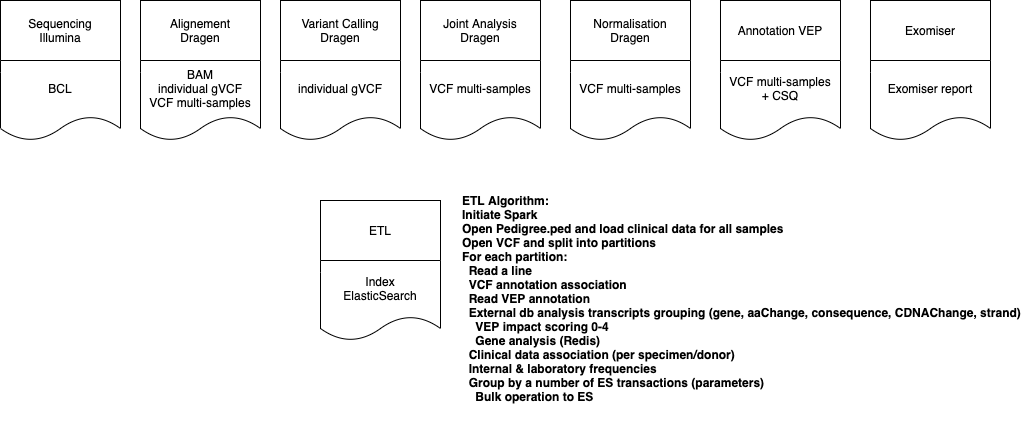

The diagram above was exported from draw.io. Its source (the exported page's mxGraphModel, read from the mxfile embedded in the PNG):
<mxGraphModel dx="1149" dy="676" grid="1" gridSize="10" guides="1" tooltips="1" connect="1" arrows="1" fold="1" page="1" pageScale="1" pageWidth="1100" pageHeight="850" math="0" shadow="0">
  <root>
    <mxCell id="f0C3wrtePyeasVkCzjpw-0" />
    <mxCell id="f0C3wrtePyeasVkCzjpw-1" parent="f0C3wrtePyeasVkCzjpw-0" />
    <mxCell id="WWBNHQntKkNxejC5ydnk-0" value="ETL Algorithm:&#10;Initiate Spark&#10;Open Pedigree.ped and load clinical data for all samples&#10;Open VCF and split into partitions&#10;For each partition: &#10;  Read a line &#10;  VCF annotation association&#10;  Read VEP annotation&#10;  External db analysis transcripts grouping (gene, aaChange, consequence, CDNAChange, strand)&#10;    VEP impact scoring 0-4&#10;    Gene analysis (Redis)&#10;  Clinical data association (per specimen/donor)&#10;  Internal &amp; laboratory frequencies&#10;  Group by a number of ES transactions (parameters)&#10;    Bulk operation to ES&#10;  " style="text;strokeColor=none;fillColor=none;align=left;verticalAlign=middle;whiteSpace=wrap;rounded=0;fontColor=#000000;fontFamily=Helvetica;fontStyle=1;labelPosition=center;verticalLabelPosition=middle;" parent="f0C3wrtePyeasVkCzjpw-1" vertex="1">
      <mxGeometry x="500" y="210" width="570" height="250" as="geometry" />
    </mxCell>
    <mxCell id="e9PKXsn1yUTA-BSnz_Sg-0" value="" style="group" parent="f0C3wrtePyeasVkCzjpw-1" vertex="1" connectable="0">
      <mxGeometry x="40" y="30" width="120" height="140" as="geometry" />
    </mxCell>
    <mxCell id="e9PKXsn1yUTA-BSnz_Sg-1" value="Sequencing&lt;br&gt;Illumina" style="rounded=0;whiteSpace=wrap;html=1;" parent="e9PKXsn1yUTA-BSnz_Sg-0" vertex="1">
      <mxGeometry width="120" height="60" as="geometry" />
    </mxCell>
    <mxCell id="e9PKXsn1yUTA-BSnz_Sg-2" value="BCL" style="shape=document;whiteSpace=wrap;html=1;boundedLbl=1;" parent="e9PKXsn1yUTA-BSnz_Sg-0" vertex="1">
      <mxGeometry y="60" width="120" height="80" as="geometry" />
    </mxCell>
    <mxCell id="O3Mg2MNlu6Rc0ubAxZ07-0" value="" style="group" parent="f0C3wrtePyeasVkCzjpw-1" vertex="1" connectable="0">
      <mxGeometry x="180" y="30" width="120" height="140" as="geometry" />
    </mxCell>
    <mxCell id="O3Mg2MNlu6Rc0ubAxZ07-1" value="Alignement&lt;br&gt;Dragen" style="rounded=0;whiteSpace=wrap;html=1;" parent="O3Mg2MNlu6Rc0ubAxZ07-0" vertex="1">
      <mxGeometry width="120" height="60" as="geometry" />
    </mxCell>
    <mxCell id="O3Mg2MNlu6Rc0ubAxZ07-2" value="BAM&lt;br&gt;individual gVCF&lt;br&gt;VCF multi-samples" style="shape=document;whiteSpace=wrap;html=1;boundedLbl=1;" parent="O3Mg2MNlu6Rc0ubAxZ07-0" vertex="1">
      <mxGeometry y="60" width="120" height="80" as="geometry" />
    </mxCell>
    <mxCell id="L8YUZAopSOvBuseJoFjp-2" value="" style="group" parent="f0C3wrtePyeasVkCzjpw-1" vertex="1" connectable="0">
      <mxGeometry x="320" y="30" width="120" height="140" as="geometry" />
    </mxCell>
    <mxCell id="L8YUZAopSOvBuseJoFjp-3" value="Variant Calling&lt;br&gt;Dragen" style="rounded=0;whiteSpace=wrap;html=1;" parent="L8YUZAopSOvBuseJoFjp-2" vertex="1">
      <mxGeometry width="120" height="60" as="geometry" />
    </mxCell>
    <mxCell id="L8YUZAopSOvBuseJoFjp-4" value="individual gVCF" style="shape=document;whiteSpace=wrap;html=1;boundedLbl=1;" parent="L8YUZAopSOvBuseJoFjp-2" vertex="1">
      <mxGeometry y="60" width="120" height="80" as="geometry" />
    </mxCell>
    <mxCell id="km8WSIQyK6xeOsEcJRDV-0" value="" style="group" parent="f0C3wrtePyeasVkCzjpw-1" vertex="1" connectable="0">
      <mxGeometry x="610" y="30" width="120" height="140" as="geometry" />
    </mxCell>
    <mxCell id="km8WSIQyK6xeOsEcJRDV-3" value="" style="group" parent="km8WSIQyK6xeOsEcJRDV-0" vertex="1" connectable="0">
      <mxGeometry width="120" height="140" as="geometry" />
    </mxCell>
    <mxCell id="km8WSIQyK6xeOsEcJRDV-1" value="Normalisation&lt;br&gt;Dragen" style="rounded=0;whiteSpace=wrap;html=1;" parent="km8WSIQyK6xeOsEcJRDV-3" vertex="1">
      <mxGeometry width="120" height="60" as="geometry" />
    </mxCell>
    <mxCell id="km8WSIQyK6xeOsEcJRDV-2" value="VCF multi-samples" style="shape=document;whiteSpace=wrap;html=1;boundedLbl=1;" parent="km8WSIQyK6xeOsEcJRDV-3" vertex="1">
      <mxGeometry y="60" width="120" height="80" as="geometry" />
    </mxCell>
    <mxCell id="Nx1I1sxrkRIoWRvL8MOW-0" value="" style="group" parent="f0C3wrtePyeasVkCzjpw-1" vertex="1" connectable="0">
      <mxGeometry x="460" y="30" width="120" height="140" as="geometry" />
    </mxCell>
    <mxCell id="Nx1I1sxrkRIoWRvL8MOW-1" value="Joint Analysis&lt;br&gt;Dragen" style="rounded=0;whiteSpace=wrap;html=1;" parent="Nx1I1sxrkRIoWRvL8MOW-0" vertex="1">
      <mxGeometry width="120" height="60" as="geometry" />
    </mxCell>
    <mxCell id="Nx1I1sxrkRIoWRvL8MOW-2" value="&lt;span style=&quot;white-space: normal&quot;&gt;VCF multi-samples&lt;/span&gt;" style="shape=document;whiteSpace=wrap;html=1;boundedLbl=1;" parent="Nx1I1sxrkRIoWRvL8MOW-0" vertex="1">
      <mxGeometry y="60" width="120" height="80" as="geometry" />
    </mxCell>
    <mxCell id="Fd0j0MwxyzKIFSXMZVN0-0" value="" style="group" parent="f0C3wrtePyeasVkCzjpw-1" vertex="1" connectable="0">
      <mxGeometry x="760" y="30" width="120" height="140" as="geometry" />
    </mxCell>
    <mxCell id="Fd0j0MwxyzKIFSXMZVN0-1" value="" style="group" parent="Fd0j0MwxyzKIFSXMZVN0-0" vertex="1" connectable="0">
      <mxGeometry width="120" height="140" as="geometry" />
    </mxCell>
    <mxCell id="Fd0j0MwxyzKIFSXMZVN0-2" value="Annotation VEP" style="rounded=0;whiteSpace=wrap;html=1;" parent="Fd0j0MwxyzKIFSXMZVN0-1" vertex="1">
      <mxGeometry width="120" height="60" as="geometry" />
    </mxCell>
    <mxCell id="Fd0j0MwxyzKIFSXMZVN0-3" value="VCF multi-samples&lt;br&gt;+ CSQ" style="shape=document;whiteSpace=wrap;html=1;boundedLbl=1;" parent="Fd0j0MwxyzKIFSXMZVN0-1" vertex="1">
      <mxGeometry y="60" width="120" height="80" as="geometry" />
    </mxCell>
    <mxCell id="Fd0j0MwxyzKIFSXMZVN0-5" value="" style="group" parent="f0C3wrtePyeasVkCzjpw-1" vertex="1" connectable="0">
      <mxGeometry x="360" y="230" width="120" height="140" as="geometry" />
    </mxCell>
    <mxCell id="Fd0j0MwxyzKIFSXMZVN0-6" value="" style="group" parent="Fd0j0MwxyzKIFSXMZVN0-5" vertex="1" connectable="0">
      <mxGeometry width="120" height="140" as="geometry" />
    </mxCell>
    <mxCell id="Fd0j0MwxyzKIFSXMZVN0-7" value="ETL" style="rounded=0;whiteSpace=wrap;html=1;" parent="Fd0j0MwxyzKIFSXMZVN0-6" vertex="1">
      <mxGeometry width="120" height="60" as="geometry" />
    </mxCell>
    <mxCell id="Fd0j0MwxyzKIFSXMZVN0-8" value="Index&lt;br&gt;ElasticSearch" style="shape=document;whiteSpace=wrap;html=1;boundedLbl=1;" parent="Fd0j0MwxyzKIFSXMZVN0-6" vertex="1">
      <mxGeometry y="60" width="120" height="80" as="geometry" />
    </mxCell>
    <mxCell id="Fd0j0MwxyzKIFSXMZVN0-9" value="" style="group" parent="f0C3wrtePyeasVkCzjpw-1" vertex="1" connectable="0">
      <mxGeometry x="910" y="30" width="120" height="140" as="geometry" />
    </mxCell>
    <mxCell id="Fd0j0MwxyzKIFSXMZVN0-10" value="" style="group" parent="Fd0j0MwxyzKIFSXMZVN0-9" vertex="1" connectable="0">
      <mxGeometry width="120" height="140" as="geometry" />
    </mxCell>
    <mxCell id="Fd0j0MwxyzKIFSXMZVN0-11" value="Exomiser" style="rounded=0;whiteSpace=wrap;html=1;" parent="Fd0j0MwxyzKIFSXMZVN0-10" vertex="1">
      <mxGeometry width="120" height="60" as="geometry" />
    </mxCell>
    <mxCell id="Fd0j0MwxyzKIFSXMZVN0-12" value="Exomiser report" style="shape=document;whiteSpace=wrap;html=1;boundedLbl=1;" parent="Fd0j0MwxyzKIFSXMZVN0-10" vertex="1">
      <mxGeometry y="60" width="120" height="80" as="geometry" />
    </mxCell>
  </root>
</mxGraphModel>